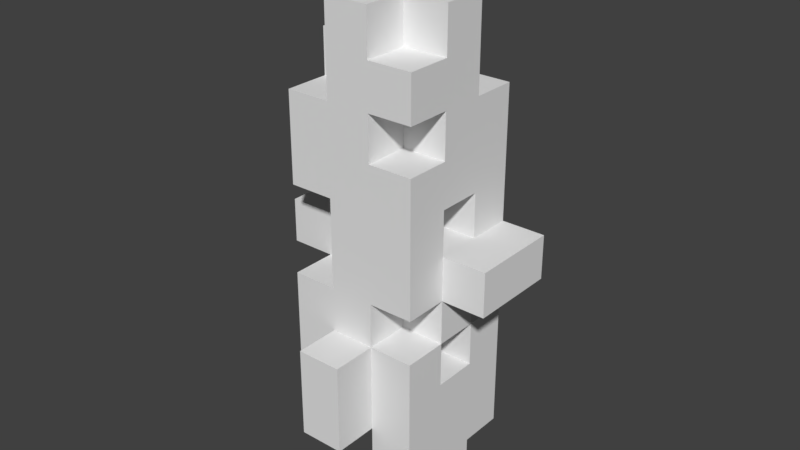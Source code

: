 # Source: iceSpear.blend  (saved by Blender 2.79.0; exported with 4.5.12 LTS)
import bpy
from mathutils import Matrix  # noqa: F401  (used for matrix-valued properties, if any)

bpy.ops.wm.read_factory_settings(use_empty=True)
scene = bpy.context.scene
scene.name = 'Scene'

# ---- collections
col_collection_1 = bpy.data.collections.new('Collection 1'); scene.collection.children.link(col_collection_1)

# ---- world
world_world = bpy.data.worlds.new('World'); scene.world = world_world
world_world.color = (0.05088, 0.05088, 0.05088)
world_world.use_sun_shadow = False
world_world.sun_shadow_jitter_overblur = 0.0
world_world.cycles.sampling_method = 'MANUAL'

# ---- meshes
me_icespear_001 = bpy.data.meshes.new('iceSpear.001')
me_icespear_001.from_pydata([(0.0, -0.1, 0.0), (0.0, -0.1, 0.1), (0.0, 0.0, 0.1), (0.0, 0.0, 0.0), (0.0, -0.2, 0.1), (0.0, -0.2, 0.2), (0.0, -0.1, 0.2), (0.0, -0.1, 0.1), (-0.1, -0.1, 0.1), (-0.1, -0.1, 0.2), (-0.1, 0.0, 0.2), (-0.1, 0.0, 0.1), (-0.1, -0.2, 0.2), (-0.1, -0.2, 0.3), (-0.1, -0.1, 0.3), (-0.1, -0.1, 0.2), (-0.1, -0.1, 0.2), (-0.1, -0.1, 0.3), (-0.1, 0.0, 0.3), (-0.1, 0.0, 0.2), (0.0, 0.0, 0.2), (0.0, 0.0, 0.3), (0.0, 0.1, 0.3), (0.0, 0.1, 0.2), (0.0, -0.2, 0.3), (0.0, -0.2, 0.4), (0.0, -0.1, 0.4), (0.0, -0.1, 0.3), (-0.1, -0.1, 0.3), (-0.1, -0.1, 0.4), (-0.1, 0.0, 0.4), (-0.1, 0.0, 0.3), (-0.1, 0.0, 0.3), (-0.1, 0.0, 0.4), (-0.1, 0.1, 0.4), (-0.1, 0.1, 0.3), (-0.1, -0.2, 0.4), (-0.1, -0.2, 0.5), (-0.1, -0.1, 0.5), (-0.1, -0.1, 0.4), (-0.1, -0.1, 0.4), (-0.1, -0.1, 0.5), (-0.1, 0.0, 0.5), (-0.1, 0.0, 0.4), (-0.1, 0.0, 0.4), (-0.1, 0.0, 0.5), (-0.1, 0.1, 0.5), (-0.1, 0.1, 0.4), (-0.1, -0.2, 0.5), (-0.1, -0.2, 0.6), (-0.1, -0.1, 0.6), (-0.1, -0.1, 0.5), (0.0, -0.1, 0.5), (0.0, -0.1, 0.6), (0.0, 0.0, 0.6), (0.0, 0.0, 0.5), (-0.1, 0.0, 0.5), (-0.1, 0.0, 0.6), (-0.1, 0.1, 0.6), (-0.1, 0.1, 0.5), (-0.1, -0.2, 0.6), (-0.1, -0.2, 0.7), (-0.1, -0.1, 0.7), (-0.1, -0.1, 0.6), (-0.2, -0.1, 0.6), (-0.2, -0.1, 0.7), (-0.2, 0.0, 0.7), (-0.2, 0.0, 0.6), (-0.2, 0.0, 0.6), (-0.2, 0.0, 0.7), (-0.2, 0.1, 0.7), (-0.2, 0.1, 0.6), (0.0, 0.0, 0.6), (0.0, 0.0, 0.7), (0.0, 0.1, 0.7), (0.0, 0.1, 0.6), (0.0, -0.2, 0.7), (0.0, -0.2, 0.8), (0.0, -0.1, 0.8), (0.0, -0.1, 0.7), (-0.1, -0.1, 0.7), (-0.1, -0.1, 0.8), (-0.1, 0.0, 0.8), (-0.1, 0.0, 0.7), (0.0, 0.0, 0.7), (0.0, 0.0, 0.8), (0.0, 0.1, 0.8), (0.0, 0.1, 0.7), (0.0, 0.1, 0.7), (0.0, 0.1, 0.8), (0.0, 0.2, 0.8), (0.0, 0.2, 0.7), (0.0, -0.3, 0.8), (0.0, -0.3, 0.9), (0.0, -0.2, 0.9), (0.0, -0.2, 0.8), (-0.1, -0.2, 0.8), (-0.1, -0.2, 0.9), (-0.1, -0.1, 0.9), (-0.1, -0.1, 0.8), (0.0, -0.1, 0.8), (0.0, -0.1, 0.9), (0.0, 0.0, 0.9), (0.0, 0.0, 0.8), (-0.1, 0.0, 0.8), (-0.1, 0.0, 0.9), (-0.1, 0.1, 0.9), (-0.1, 0.1, 0.8), (0.0, -0.3, 0.9), (0.0, -0.3, 1.0), (0.0, -0.2, 1.0), (0.0, -0.2, 0.9), (-0.1, -0.2, 0.9), (-0.1, -0.2, 1.0), (-0.1, -0.1, 1.0), (-0.1, -0.1, 0.9), (-0.1, -0.1, 0.9), (-0.1, -0.1, 1.0), (-0.1, 0.0, 1.0), (-0.1, 0.0, 0.9), (-0.1, 0.0, 0.9), (-0.1, 0.0, 1.0), (-0.1, 0.1, 1.0), (-0.1, 0.1, 0.9), (-0.1, -0.2, 1.0), (-0.1, -0.2, 1.1), (-0.1, -0.1, 1.1), (-0.1, -0.1, 1.0), (0.1, -0.2, 1.0), (0.1, -0.2, 1.1), (0.1, -0.1, 1.1), (0.1, -0.1, 1.0), (-0.1, -0.1, 1.0), (-0.1, -0.1, 1.1), (-0.1, 0.0, 1.1), (-0.1, 0.0, 1.0), (-0.1, 0.0, 1.0), (-0.1, 0.0, 1.1), (-0.1, 0.1, 1.1), (-0.1, 0.1, 1.0), (0.1, 0.0, 1.0), (0.1, 0.0, 1.1), (0.1, 0.1, 1.1), (0.1, 0.1, 1.0), (-0.1, -0.1, 1.1), (-0.1, -0.1, 1.2), (-0.1, 0.0, 1.2), (-0.1, 0.0, 1.1), (0.1, 0.0, 1.1), (0.1, 0.0, 1.2), (0.1, 0.1, 1.2), (0.1, 0.1, 1.1), (0.1, -0.1, 0.0), (0.1, 0.0, 0.0), (0.1, 0.0, 0.1), (0.1, -0.1, 0.1), (0.1, -0.2, 0.1), (0.1, -0.1, 0.1), (0.1, -0.1, 0.2), (0.1, -0.2, 0.2), (0.1, -0.1, 0.1), (0.1, 0.0, 0.1), (0.1, 0.0, 0.2), (0.1, -0.1, 0.2), (0.1, -0.2, 0.2), (0.1, -0.1, 0.2), (0.1, -0.1, 0.3), (0.1, -0.2, 0.3), (0.2, -0.1, 0.2), (0.2, 0.0, 0.2), (0.2, 0.0, 0.3), (0.2, -0.1, 0.3), (0.1, 0.0, 0.2), (0.1, 0.1, 0.2), (0.1, 0.1, 0.3), (0.1, 0.0, 0.3), (0.2, -0.2, 0.3), (0.2, -0.1, 0.3), (0.2, -0.1, 0.4), (0.2, -0.2, 0.4), (0.2, -0.1, 0.3), (0.2, 0.0, 0.3), (0.2, 0.0, 0.4), (0.2, -0.1, 0.4), (0.2, 0.0, 0.3), (0.2, 0.1, 0.3), (0.2, 0.1, 0.4), (0.2, 0.0, 0.4), (0.2, -0.2, 0.4), (0.2, -0.1, 0.4), (0.2, -0.1, 0.5), (0.2, -0.2, 0.5), (0.2, -0.1, 0.4), (0.2, 0.0, 0.4), (0.2, 0.0, 0.5), (0.2, -0.1, 0.5), (0.1, 0.0, 0.4), (0.1, 0.1, 0.4), (0.1, 0.1, 0.5), (0.1, 0.0, 0.5), (0.1, -0.2, 0.5), (0.1, -0.1, 0.5), (0.1, -0.1, 0.6), (0.1, -0.2, 0.6), (0.2, -0.1, 0.5), (0.2, 0.0, 0.5), (0.2, 0.0, 0.6), (0.2, -0.1, 0.6), (0.1, 0.0, 0.5), (0.1, 0.1, 0.5), (0.1, 0.1, 0.6), (0.1, 0.0, 0.6), (0.1, -0.2, 0.6), (0.1, -0.1, 0.6), (0.1, -0.1, 0.7), (0.1, -0.2, 0.7), (0.3, -0.1, 0.6), (0.3, 0.0, 0.6), (0.3, 0.0, 0.7), (0.3, -0.1, 0.7), (-0.1, 0.0, 0.6), (-0.1, 0.1, 0.6), (-0.1, 0.1, 0.7), (-0.1, 0.0, 0.7), (0.2, 0.0, 0.6), (0.2, 0.1, 0.6), (0.2, 0.1, 0.7), (0.2, 0.0, 0.7), (0.2, -0.2, 0.7), (0.2, -0.1, 0.7), (0.2, -0.1, 0.8), (0.2, -0.2, 0.8), (0.2, -0.1, 0.7), (0.2, 0.0, 0.7), (0.2, 0.0, 0.8), (0.2, -0.1, 0.8), (0.2, 0.0, 0.7), (0.2, 0.1, 0.7), (0.2, 0.1, 0.8), (0.2, 0.0, 0.8), (0.1, 0.1, 0.7), (0.1, 0.2, 0.7), (0.1, 0.2, 0.8), (0.1, 0.1, 0.8), (0.1, -0.3, 0.8), (0.1, -0.2, 0.8), (0.1, -0.2, 0.9), (0.1, -0.3, 0.9), (0.2, -0.2, 0.8), (0.2, -0.1, 0.8), (0.2, -0.1, 0.9), (0.2, -0.2, 0.9), (0.2, -0.1, 0.8), (0.2, 0.0, 0.8), (0.2, 0.0, 0.9), (0.2, -0.1, 0.9), (0.1, 0.0, 0.8), (0.1, 0.1, 0.8), (0.1, 0.1, 0.9), (0.1, 0.0, 0.9), (0.1, -0.3, 0.9), (0.1, -0.2, 0.9), (0.1, -0.2, 1.0), (0.1, -0.3, 1.0), (0.2, -0.2, 0.9), (0.2, -0.1, 0.9), (0.2, -0.1, 1.0), (0.2, -0.2, 1.0), (0.2, -0.1, 0.9), (0.2, 0.0, 0.9), (0.2, 0.0, 1.0), (0.2, -0.1, 1.0), (0.2, 0.0, 0.9), (0.2, 0.1, 0.9), (0.2, 0.1, 1.0), (0.2, 0.0, 1.0), (0.0, -0.2, 1.0), (0.0, -0.1, 1.0), (0.0, -0.1, 1.1), (0.0, -0.2, 1.1), (0.2, -0.2, 1.0), (0.2, -0.1, 1.0), (0.2, -0.1, 1.1), (0.2, -0.2, 1.1), (0.1, -0.1, 1.0), (0.1, 0.0, 1.0), (0.1, 0.0, 1.1), (0.1, -0.1, 1.1), (0.0, 0.0, 1.0), (0.0, 0.1, 1.0), (0.0, 0.1, 1.1), (0.0, 0.0, 1.1), (0.2, 0.0, 1.0), (0.2, 0.1, 1.0), (0.2, 0.1, 1.1), (0.2, 0.0, 1.1), (0.0, -0.1, 1.1), (0.0, 0.0, 1.1), (0.0, 0.0, 1.2), (0.0, -0.1, 1.2), (0.2, 0.0, 1.1), (0.2, 0.1, 1.1), (0.2, 0.1, 1.2), (0.2, 0.0, 1.2), (0.0, -0.1, 0.0), (0.1, -0.1, 0.0), (0.1, -0.1, 0.1), (0.0, -0.1, 0.1), (0.0, -0.2, 0.1), (0.1, -0.2, 0.1), (0.1, -0.2, 0.2), (0.0, -0.2, 0.2), (-0.1, -0.1, 0.1), (0.0, -0.1, 0.1), (0.0, -0.1, 0.2), (-0.1, -0.1, 0.2), (-0.1, -0.2, 0.2), (0.0, -0.2, 0.2), (0.0, -0.2, 0.3), (-0.1, -0.2, 0.3), (0.0, -0.2, 0.2), (0.1, -0.2, 0.2), (0.1, -0.2, 0.3), (0.0, -0.2, 0.3), (0.1, -0.1, 0.2), (0.2, -0.1, 0.2), (0.2, -0.1, 0.3), (0.1, -0.1, 0.3), (0.0, -0.2, 0.3), (0.1, -0.2, 0.3), (0.1, -0.2, 0.4), (0.0, -0.2, 0.4), (0.1, -0.2, 0.3), (0.2, -0.2, 0.3), (0.2, -0.2, 0.4), (0.1, -0.2, 0.4), (-0.1, -0.1, 0.3), (0.0, -0.1, 0.3), (0.0, -0.1, 0.4), (-0.1, -0.1, 0.4), (-0.1, -0.2, 0.4), (0.0, -0.2, 0.4), (0.0, -0.2, 0.5), (-0.1, -0.2, 0.5), (0.0, -0.2, 0.4), (0.1, -0.2, 0.4), (0.1, -0.2, 0.5), (0.0, -0.2, 0.5), (0.1, -0.2, 0.4), (0.2, -0.2, 0.4), (0.2, -0.2, 0.5), (0.1, -0.2, 0.5), (-0.1, -0.2, 0.5), (0.0, -0.2, 0.5), (0.0, -0.2, 0.6), (-0.1, -0.2, 0.6), (0.0, -0.2, 0.5), (0.1, -0.2, 0.5), (0.1, -0.2, 0.6), (0.0, -0.2, 0.6), (0.1, -0.1, 0.5), (0.2, -0.1, 0.5), (0.2, -0.1, 0.6), (0.1, -0.1, 0.6), (-0.1, 0.0, 0.5), (0.0, 0.0, 0.5), (0.0, 0.0, 0.6), (-0.1, 0.0, 0.6), (-0.1, -0.2, 0.6), (0.0, -0.2, 0.6), (0.0, -0.2, 0.7), (-0.1, -0.2, 0.7), (0.0, -0.2, 0.6), (0.1, -0.2, 0.6), (0.1, -0.2, 0.7), (0.0, -0.2, 0.7), (-0.2, -0.1, 0.6), (-0.1, -0.1, 0.6), (-0.1, -0.1, 0.7), (-0.2, -0.1, 0.7), (0.1, -0.1, 0.6), (0.2, -0.1, 0.6), (0.2, -0.1, 0.7), (0.1, -0.1, 0.7), (0.2, -0.1, 0.6), (0.3, -0.1, 0.6), (0.3, -0.1, 0.7), (0.2, -0.1, 0.7), (0.0, -0.2, 0.7), (0.1, -0.2, 0.7), (0.1, -0.2, 0.8), (0.0, -0.2, 0.8), (0.1, -0.2, 0.7), (0.2, -0.2, 0.7), (0.2, -0.2, 0.8), (0.1, -0.2, 0.8), (-0.1, -0.1, 0.7), (0.0, -0.1, 0.7), (0.0, -0.1, 0.8), (-0.1, -0.1, 0.8), (0.0, -0.3, 0.8), (0.1, -0.3, 0.8), (0.1, -0.3, 0.9), (0.0, -0.3, 0.9), (-0.1, -0.2, 0.8), (0.0, -0.2, 0.8), (0.0, -0.2, 0.9), (-0.1, -0.2, 0.9), (0.1, -0.2, 0.8), (0.2, -0.2, 0.8), (0.2, -0.2, 0.9), (0.1, -0.2, 0.9), (-0.1, 0.0, 0.8), (0.0, 0.0, 0.8), (0.0, 0.0, 0.9), (-0.1, 0.0, 0.9), (0.0, -0.3, 0.9), (0.1, -0.3, 0.9), (0.1, -0.3, 1.0), (0.0, -0.3, 1.0), (-0.1, -0.2, 0.9), (0.0, -0.2, 0.9), (0.0, -0.2, 1.0), (-0.1, -0.2, 1.0), (0.1, -0.2, 0.9), (0.2, -0.2, 0.9), (0.2, -0.2, 1.0), (0.1, -0.2, 1.0), (-0.1, -0.2, 1.0), (0.0, -0.2, 1.0), (0.0, -0.2, 1.1), (-0.1, -0.2, 1.1), (0.1, -0.2, 1.0), (0.2, -0.2, 1.0), (0.2, -0.2, 1.1), (0.1, -0.2, 1.1), (0.0, -0.1, 1.0), (0.1, -0.1, 1.0), (0.1, -0.1, 1.1), (0.0, -0.1, 1.1), (0.1, 0.0, 1.0), (0.2, 0.0, 1.0), (0.2, 0.0, 1.1), (0.1, 0.0, 1.1), (-0.1, -0.1, 1.1), (0.0, -0.1, 1.1), (0.0, -0.1, 1.2), (-0.1, -0.1, 1.2), (0.1, 0.0, 1.1), (0.2, 0.0, 1.1), (0.2, 0.0, 1.2), (0.1, 0.0, 1.2), (0.0, 0.0, 0.0), (0.0, 0.0, 0.1), (0.1, 0.0, 0.1), (0.1, 0.0, 0.0), (-0.1, 0.0, 0.1), (-0.1, 0.0, 0.2), (0.0, 0.0, 0.2), (0.0, 0.0, 0.1), (0.0, 0.0, 0.1), (0.0, 0.0, 0.2), (0.1, 0.0, 0.2), (0.1, 0.0, 0.1), (-0.1, 0.0, 0.2), (-0.1, 0.0, 0.3), (0.0, 0.0, 0.3), (0.0, 0.0, 0.2), (0.1, 0.0, 0.2), (0.1, 0.0, 0.3), (0.2, 0.0, 0.3), (0.2, 0.0, 0.2), (0.0, 0.1, 0.2), (0.0, 0.1, 0.3), (0.1, 0.1, 0.3), (0.1, 0.1, 0.2), (-0.1, 0.1, 0.3), (-0.1, 0.1, 0.4), (0.0, 0.1, 0.4), (0.0, 0.1, 0.3), (0.0, 0.1, 0.3), (0.0, 0.1, 0.4), (0.1, 0.1, 0.4), (0.1, 0.1, 0.3), (0.1, 0.1, 0.3), (0.1, 0.1, 0.4), (0.2, 0.1, 0.4), (0.2, 0.1, 0.3), (0.1, 0.0, 0.4), (0.1, 0.0, 0.5), (0.2, 0.0, 0.5), (0.2, 0.0, 0.4), (-0.1, 0.1, 0.4), (-0.1, 0.1, 0.5), (0.0, 0.1, 0.5), (0.0, 0.1, 0.4), (0.0, 0.1, 0.4), (0.0, 0.1, 0.5), (0.1, 0.1, 0.5), (0.1, 0.1, 0.4), (-0.1, -0.1, 0.5), (-0.1, -0.1, 0.6), (0.0, -0.1, 0.6), (0.0, -0.1, 0.5), (0.1, 0.0, 0.5), (0.1, 0.0, 0.6), (0.2, 0.0, 0.6), (0.2, 0.0, 0.5), (-0.1, 0.1, 0.5), (-0.1, 0.1, 0.6), (0.0, 0.1, 0.6), (0.0, 0.1, 0.5), (0.0, 0.1, 0.5), (0.0, 0.1, 0.6), (0.1, 0.1, 0.6), (0.1, 0.1, 0.5), (-0.1, 0.0, 0.6), (-0.1, 0.0, 0.7), (0.0, 0.0, 0.7), (0.0, 0.0, 0.6), (0.2, 0.0, 0.6), (0.2, 0.0, 0.7), (0.3, 0.0, 0.7), (0.3, 0.0, 0.6), (-0.2, 0.1, 0.6), (-0.2, 0.1, 0.7), (-0.1, 0.1, 0.7), (-0.1, 0.1, 0.6), (0.0, 0.1, 0.6), (0.0, 0.1, 0.7), (0.1, 0.1, 0.7), (0.1, 0.1, 0.6), (0.1, 0.1, 0.6), (0.1, 0.1, 0.7), (0.2, 0.1, 0.7), (0.2, 0.1, 0.6), (-0.1, 0.0, 0.7), (-0.1, 0.0, 0.8), (0.0, 0.0, 0.8), (0.0, 0.0, 0.7), (0.1, 0.1, 0.7), (0.1, 0.1, 0.8), (0.2, 0.1, 0.8), (0.2, 0.1, 0.7), (0.0, 0.2, 0.7), (0.0, 0.2, 0.8), (0.1, 0.2, 0.8), (0.1, 0.2, 0.7), (-0.1, -0.1, 0.8), (-0.1, -0.1, 0.9), (0.0, -0.1, 0.9), (0.0, -0.1, 0.8), (0.1, 0.0, 0.8), (0.1, 0.0, 0.9), (0.2, 0.0, 0.9), (0.2, 0.0, 0.8), (-0.1, 0.1, 0.8), (-0.1, 0.1, 0.9), (0.0, 0.1, 0.9), (0.0, 0.1, 0.8), (0.0, 0.1, 0.8), (0.0, 0.1, 0.9), (0.1, 0.1, 0.9), (0.1, 0.1, 0.8), (-0.1, 0.1, 0.9), (-0.1, 0.1, 1.0), (0.0, 0.1, 1.0), (0.0, 0.1, 0.9), (0.0, 0.1, 0.9), (0.0, 0.1, 1.0), (0.1, 0.1, 1.0), (0.1, 0.1, 0.9), (0.1, 0.1, 0.9), (0.1, 0.1, 1.0), (0.2, 0.1, 1.0), (0.2, 0.1, 0.9), (0.1, -0.1, 1.0), (0.1, -0.1, 1.1), (0.2, -0.1, 1.1), (0.2, -0.1, 1.0), (0.0, 0.0, 1.0), (0.0, 0.0, 1.1), (0.1, 0.0, 1.1), (0.1, 0.0, 1.0), (-0.1, 0.1, 1.0), (-0.1, 0.1, 1.1), (0.0, 0.1, 1.1), (0.0, 0.1, 1.0), (0.1, 0.1, 1.0), (0.1, 0.1, 1.1), (0.2, 0.1, 1.1), (0.2, 0.1, 1.0), (-0.1, 0.0, 1.1), (-0.1, 0.0, 1.2), (0.0, 0.0, 1.2), (0.0, 0.0, 1.1), (0.1, 0.1, 1.1), (0.1, 0.1, 1.2), (0.2, 0.1, 1.2), (0.2, 0.1, 1.1), (0.0, -0.1, 0.0), (0.0, 0.0, 0.0), (0.1, 0.0, 0.0), (0.1, -0.1, 0.0), (0.0, -0.2, 0.1), (0.0, -0.1, 0.1), (0.1, -0.1, 0.1), (0.1, -0.2, 0.1), (-0.1, -0.1, 0.1), (-0.1, 0.0, 0.1), (0.0, 0.0, 0.1), (0.0, -0.1, 0.1), (-0.1, -0.2, 0.2), (-0.1, -0.1, 0.2), (0.0, -0.1, 0.2), (0.0, -0.2, 0.2), (0.1, -0.1, 0.2), (0.1, 0.0, 0.2), (0.2, 0.0, 0.2), (0.2, -0.1, 0.2), (0.0, 0.0, 0.2), (0.0, 0.1, 0.2), (0.1, 0.1, 0.2), (0.1, 0.0, 0.2), (0.1, -0.2, 0.3), (0.1, -0.1, 0.3), (0.2, -0.1, 0.3), (0.2, -0.2, 0.3), (-0.1, 0.0, 0.3), (-0.1, 0.1, 0.3), (0.0, 0.1, 0.3), (0.0, 0.0, 0.3), (0.1, 0.0, 0.3), (0.1, 0.1, 0.3), (0.2, 0.1, 0.3), (0.2, 0.0, 0.3), (-0.1, -0.2, 0.4), (-0.1, -0.1, 0.4), (0.0, -0.1, 0.4), (0.0, -0.2, 0.4), (-0.2, -0.1, 0.6), (-0.2, 0.0, 0.6), (-0.1, 0.0, 0.6), (-0.1, -0.1, 0.6), (-0.1, -0.1, 0.6), (-0.1, 0.0, 0.6), (0.0, 0.0, 0.6), (0.0, -0.1, 0.6), (0.2, -0.1, 0.6), (0.2, 0.0, 0.6), (0.3, 0.0, 0.6), (0.3, -0.1, 0.6), (-0.2, 0.0, 0.6), (-0.2, 0.1, 0.6), (-0.1, 0.1, 0.6), (-0.1, 0.0, 0.6), (0.1, 0.0, 0.6), (0.1, 0.1, 0.6), (0.2, 0.1, 0.6), (0.2, 0.0, 0.6), (0.1, -0.2, 0.7), (0.1, -0.1, 0.7), (0.2, -0.1, 0.7), (0.2, -0.2, 0.7), (0.0, 0.1, 0.7), (0.0, 0.2, 0.7), (0.1, 0.2, 0.7), (0.1, 0.1, 0.7), (0.0, -0.3, 0.8), (0.0, -0.2, 0.8), (0.1, -0.2, 0.8), (0.1, -0.3, 0.8), (-0.1, -0.2, 0.8), (-0.1, -0.1, 0.8), (0.0, -0.1, 0.8), (0.0, -0.2, 0.8), (-0.1, 0.0, 0.8), (-0.1, 0.1, 0.8), (0.0, 0.1, 0.8), (0.0, 0.0, 0.8), (-0.1, -0.1, 0.9), (-0.1, 0.0, 0.9), (0.0, 0.0, 0.9), (0.0, -0.1, 0.9), (0.1, 0.0, 0.9), (0.1, 0.1, 0.9), (0.2, 0.1, 0.9), (0.2, 0.0, 0.9), (-0.1, -0.2, 0.3), (0.0, -0.2, 0.3), (0.0, -0.1, 0.3), (-0.1, -0.1, 0.3), (0.1, 0.0, 0.4), (0.2, 0.0, 0.4), (0.2, 0.1, 0.4), (0.1, 0.1, 0.4), (0.1, -0.2, 0.5), (0.2, -0.2, 0.5), (0.2, -0.1, 0.5), (0.1, -0.1, 0.5), (-0.1, -0.1, 0.5), (0.0, -0.1, 0.5), (0.0, 0.0, 0.5), (-0.1, 0.0, 0.5), (-0.1, 0.0, 0.6), (0.0, 0.0, 0.6), (0.0, 0.1, 0.6), (-0.1, 0.1, 0.6), (-0.1, -0.2, 0.7), (0.0, -0.2, 0.7), (0.0, -0.1, 0.7), (-0.1, -0.1, 0.7), (-0.2, -0.1, 0.7), (-0.1, -0.1, 0.7), (-0.1, 0.0, 0.7), (-0.2, 0.0, 0.7), (0.2, -0.1, 0.7), (0.3, -0.1, 0.7), (0.3, 0.0, 0.7), (0.2, 0.0, 0.7), (-0.2, 0.0, 0.7), (-0.1, 0.0, 0.7), (-0.1, 0.1, 0.7), (-0.2, 0.1, 0.7), (-0.1, -0.1, 0.8), (0.0, -0.1, 0.8), (0.0, 0.0, 0.8), (-0.1, 0.0, 0.8), (0.1, 0.0, 0.8), (0.2, 0.0, 0.8), (0.2, 0.1, 0.8), (0.1, 0.1, 0.8), (0.0, 0.1, 0.8), (0.1, 0.1, 0.8), (0.1, 0.2, 0.8), (0.0, 0.2, 0.8), (0.0, -0.3, 1.0), (0.1, -0.3, 1.0), (0.1, -0.2, 1.0), (0.0, -0.2, 1.0), (0.0, -0.2, 1.0), (0.1, -0.2, 1.0), (0.1, -0.1, 1.0), (0.0, -0.1, 1.0), (0.1, -0.1, 1.0), (0.2, -0.1, 1.0), (0.2, 0.0, 1.0), (0.1, 0.0, 1.0), (0.0, 0.0, 1.0), (0.1, 0.0, 1.0), (0.1, 0.1, 1.0), (0.0, 0.1, 1.0), (-0.1, -0.2, 1.1), (0.0, -0.2, 1.1), (0.0, -0.1, 1.1), (-0.1, -0.1, 1.1), (0.1, -0.2, 1.1), (0.2, -0.2, 1.1), (0.2, -0.1, 1.1), (0.1, -0.1, 1.1), (0.0, -0.1, 1.1), (0.1, -0.1, 1.1), (0.1, 0.0, 1.1), (0.0, 0.0, 1.1), (-0.1, 0.0, 1.1), (0.0, 0.0, 1.1), (0.0, 0.1, 1.1), (-0.1, 0.1, 1.1), (-0.1, -0.1, 1.2), (0.0, -0.1, 1.2), (0.0, 0.0, 1.2), (-0.1, 0.0, 1.2), (0.1, 0.0, 1.2), (0.2, 0.0, 1.2), (0.2, 0.1, 1.2), (0.1, 0.1, 1.2)], [], [(0, 1, 2, 3), (4, 5, 6, 7), (8, 9, 10, 11), (12, 13, 14, 15), (16, 17, 18, 19), (20, 21, 22, 23), (24, 25, 26, 27), (28, 29, 30, 31), (32, 33, 34, 35), (36, 37, 38, 39), (40, 41, 42, 43), (44, 45, 46, 47), (48, 49, 50, 51), (52, 53, 54, 55), (56, 57, 58, 59), (60, 61, 62, 63), (64, 65, 66, 67), (68, 69, 70, 71), (72, 73, 74, 75), (76, 77, 78, 79), (80, 81, 82, 83), (84, 85, 86, 87), (88, 89, 90, 91), (92, 93, 94, 95), (96, 97, 98, 99), (100, 101, 102, 103), (104, 105, 106, 107), (108, 109, 110, 111), (112, 113, 114, 115), (116, 117, 118, 119), (120, 121, 122, 123), (124, 125, 126, 127), (128, 129, 130, 131), (132, 133, 134, 135), (136, 137, 138, 139), (140, 141, 142, 143), (144, 145, 146, 147), (148, 149, 150, 151), (152, 153, 154, 155), (156, 157, 158, 159), (160, 161, 162, 163), (164, 165, 166, 167), (168, 169, 170, 171), (172, 173, 174, 175), (176, 177, 178, 179), (180, 181, 182, 183), (184, 185, 186, 187), (188, 189, 190, 191), (192, 193, 194, 195), (196, 197, 198, 199), (200, 201, 202, 203), (204, 205, 206, 207), (208, 209, 210, 211), (212, 213, 214, 215), (216, 217, 218, 219), (220, 221, 222, 223), (224, 225, 226, 227), (228, 229, 230, 231), (232, 233, 234, 235), (236, 237, 238, 239), (240, 241, 242, 243), (244, 245, 246, 247), (248, 249, 250, 251), (252, 253, 254, 255), (256, 257, 258, 259), (260, 261, 262, 263), (264, 265, 266, 267), (268, 269, 270, 271), (272, 273, 274, 275), (276, 277, 278, 279), (280, 281, 282, 283), (284, 285, 286, 287), (288, 289, 290, 291), (292, 293, 294, 295), (296, 297, 298, 299), (300, 301, 302, 303), (304, 305, 306, 307), (308, 309, 310, 311), (312, 313, 314, 315), (316, 317, 318, 319), (320, 321, 322, 323), (324, 325, 326, 327), (328, 329, 330, 331), (332, 333, 334, 335), (336, 337, 338, 339), (340, 341, 342, 343), (344, 345, 346, 347), (348, 349, 350, 351), (352, 353, 354, 355), (356, 357, 358, 359), (360, 361, 362, 363), (364, 365, 366, 367), (368, 369, 370, 371), (372, 373, 374, 375), (376, 377, 378, 379), (380, 381, 382, 383), (384, 385, 386, 387), (388, 389, 390, 391), (392, 393, 394, 395), (396, 397, 398, 399), (400, 401, 402, 403), (404, 405, 406, 407), (408, 409, 410, 411), (412, 413, 414, 415), (416, 417, 418, 419), (420, 421, 422, 423), (424, 425, 426, 427), (428, 429, 430, 431), (432, 433, 434, 435), (436, 437, 438, 439), (440, 441, 442, 443), (444, 445, 446, 447), (448, 449, 450, 451), (452, 453, 454, 455), (456, 457, 458, 459), (460, 461, 462, 463), (464, 465, 466, 467), (468, 469, 470, 471), (472, 473, 474, 475), (476, 477, 478, 479), (480, 481, 482, 483), (484, 485, 486, 487), (488, 489, 490, 491), (492, 493, 494, 495), (496, 497, 498, 499), (500, 501, 502, 503), (504, 505, 506, 507), (508, 509, 510, 511), (512, 513, 514, 515), (516, 517, 518, 519), (520, 521, 522, 523), (524, 525, 526, 527), (528, 529, 530, 531), (532, 533, 534, 535), (536, 537, 538, 539), (540, 541, 542, 543), (544, 545, 546, 547), (548, 549, 550, 551), (552, 553, 554, 555), (556, 557, 558, 559), (560, 561, 562, 563), (564, 565, 566, 567), (568, 569, 570, 571), (572, 573, 574, 575), (576, 577, 578, 579), (580, 581, 582, 583), (584, 585, 586, 587), (588, 589, 590, 591), (592, 593, 594, 595), (596, 597, 598, 599), (600, 601, 602, 603), (604, 605, 606, 607), (608, 609, 610, 611), (612, 613, 614, 615), (616, 617, 618, 619), (620, 621, 622, 623), (624, 625, 626, 627), (628, 629, 630, 631), (632, 633, 634, 635), (636, 637, 638, 639), (640, 641, 642, 643), (644, 645, 646, 647), (648, 649, 650, 651), (652, 653, 654, 655), (656, 657, 658, 659), (660, 661, 662, 663), (664, 665, 666, 667), (668, 669, 670, 671), (672, 673, 674, 675), (676, 677, 678, 679), (680, 681, 682, 683), (684, 685, 686, 687), (688, 689, 690, 691), (692, 693, 694, 695), (696, 697, 698, 699), (700, 701, 702, 703), (704, 705, 706, 707), (708, 709, 710, 711), (712, 713, 714, 715), (716, 717, 718, 719), (720, 721, 722, 723), (724, 725, 726, 727), (728, 729, 730, 731), (732, 733, 734, 735), (736, 737, 738, 739), (740, 741, 742, 743), (744, 745, 746, 747), (748, 749, 750, 751), (752, 753, 754, 755), (756, 757, 758, 759), (760, 761, 762, 763), (764, 765, 766, 767), (768, 769, 770, 771), (772, 773, 774, 775)])
_ca = me_icespear_001.color_attributes.new('Col', 'BYTE_COLOR', 'CORNER')
_ca.data.foreach_set('color', [0.0, 0.3185, 1.0, 1.0, 0.0, 0.3185, 1.0, 1.0, 0.0, 0.3185, 1.0, 1.0, 0.0, 0.3185, 1.0, 1.0, 0.0, 0.3185, 1.0, 1.0, 0.0, 0.3185, 1.0, 1.0, 0.0, 0.3185, 1.0, 1.0, 0.0, 0.3185, 1.0, 1.0, 0.0, 0.3185, 1.0, 1.0, 0.0, 0.3185, 1.0, 1.0, 0.0, 0.3185, 1.0, 1.0, 0.0, 0.3185, 1.0, 1.0, 0.0, 0.3185, 1.0, 1.0, 0.0, 0.3185, 1.0, 1.0, 0.0, 0.3185, 1.0, 1.0, 0.0, 0.3185, 1.0, 1.0, 0.0, 0.3185, 1.0, 1.0, 0.0, 0.3185, 1.0, 1.0, 0.0, 0.3185, 1.0, 1.0, 0.0, 0.3185, 1.0, 1.0, 0.0, 0.3185, 1.0, 1.0, 0.0, 0.3185, 1.0, 1.0, 0.0, 0.3185, 1.0, 1.0, 0.0, 0.3185, 1.0, 1.0, 0.0, 0.3185, 1.0, 1.0, 0.0, 0.3185, 1.0, 1.0, 0.0, 0.3185, 1.0, 1.0, 0.0, 0.3185, 1.0, 1.0, 0.0, 0.3185, 1.0, 1.0, 0.0, 0.3185, 1.0, 1.0, 0.0, 0.3185, 1.0, 1.0, 0.0, 0.3185, 1.0, 1.0, 0.0, 0.3185, 1.0, 1.0, 0.0, 0.3185, 1.0, 1.0, 0.0, 0.3185, 1.0, 1.0, 0.0, 0.3185, 1.0, 1.0, 0.0, 0.3185, 1.0, 1.0, 0.0, 0.3185, 1.0, 1.0, 0.0, 0.3185, 1.0, 1.0, 0.0, 0.3185, 1.0, 1.0, 0.0, 0.3185, 1.0, 1.0, 0.0, 0.3185, 1.0, 1.0, 0.0, 0.3185, 1.0, 1.0, 0.0, 0.3185, 1.0, 1.0, 0.0, 0.3185, 1.0, 1.0, 0.0, 0.3185, 1.0, 1.0, 0.0, 0.3185, 1.0, 1.0, 0.0, 0.3185, 1.0, 1.0, 0.0, 0.1329, 0.6038, 1.0, 0.0, 0.1329, 0.6038, 1.0, 0.0, 0.1329, 0.6038, 1.0, 0.0, 0.1329, 0.6038, 1.0, 0.0, 0.3185, 1.0, 1.0, 0.0, 0.3185, 1.0, 1.0, 0.0, 0.3185, 1.0, 1.0, 0.0, 0.3185, 1.0, 1.0, 0.0, 0.3185, 1.0, 1.0, 0.0, 0.3185, 1.0, 1.0, 0.0, 0.3185, 1.0, 1.0, 0.0, 0.3185, 1.0, 1.0, 0.0, 0.3185, 1.0, 1.0, 0.0, 0.3185, 1.0, 1.0, 0.0, 0.3185, 1.0, 1.0, 0.0, 0.3185, 1.0, 1.0, 0.0, 0.3185, 1.0, 1.0, 0.0, 0.3185, 1.0, 1.0, 0.0, 0.3185, 1.0, 1.0, 0.0, 0.3185, 1.0, 1.0, 0.0, 0.3185, 1.0, 1.0, 0.0, 0.3185, 1.0, 1.0, 0.0, 0.3185, 1.0, 1.0, 0.0, 0.3185, 1.0, 1.0, 0.0, 0.3185, 1.0, 1.0, 0.0, 0.3185, 1.0, 1.0, 0.0, 0.3185, 1.0, 1.0, 0.0, 0.3185, 1.0, 1.0, 0.0, 0.1329, 0.6038, 1.0, 0.0, 0.1329, 0.6038, 1.0, 0.0, 0.1329, 0.6038, 1.0, 0.0, 0.1329, 0.6038, 1.0, 0.0, 0.3185, 1.0, 1.0, 0.0, 0.3185, 1.0, 1.0, 0.0, 0.3185, 1.0, 1.0, 0.0, 0.3185, 1.0, 1.0, 0.0, 0.1329, 0.6038, 1.0, 0.0, 0.1329, 0.6038, 1.0, 0.0, 0.1329, 0.6038, 1.0, 0.0, 0.1329, 0.6038, 1.0, 0.0, 0.3185, 1.0, 1.0, 0.0, 0.3185, 1.0, 1.0, 0.0, 0.3185, 1.0, 1.0, 0.0, 0.3185, 1.0, 1.0, 0.0, 0.1329, 0.6038, 1.0, 0.0, 0.1329, 0.6038, 1.0, 0.0, 0.1329, 0.6038, 1.0, 0.0, 0.1329, 0.6038, 1.0, 0.0, 0.1329, 0.6038, 1.0, 0.0, 0.1329, 0.6038, 1.0, 0.0, 0.1329, 0.6038, 1.0, 0.0, 0.1329, 0.6038, 1.0, 0.0, 0.3185, 1.0, 1.0, 0.0, 0.3185, 1.0, 1.0, 0.0, 0.3185, 1.0, 1.0, 0.0, 0.3185, 1.0, 1.0, 0.0, 0.1329, 0.6038, 1.0, 0.0, 0.1329, 0.6038, 1.0, 0.0, 0.1329, 0.6038, 1.0, 0.0, 0.1329, 0.6038, 1.0, 0.0, 0.1329, 0.6038, 1.0, 0.0, 0.1329, 0.6038, 1.0, 0.0, 0.1329, 0.6038, 1.0, 0.0, 0.1329, 0.6038, 1.0, 0.0, 0.1329, 0.6038, 1.0, 0.0, 0.1329, 0.6038, 1.0, 0.0, 0.1329, 0.6038, 1.0, 0.0, 0.1329, 0.6038, 1.0, 0.0, 0.1329, 0.6038, 1.0, 0.0, 0.1329, 0.6038, 1.0, 0.0, 0.1329, 0.6038, 1.0, 0.0, 0.1329, 0.6038, 1.0, 0.0, 0.1329, 0.6038, 1.0, 0.0, 0.1329, 0.6038, 1.0, 0.0, 0.1329, 0.6038, 1.0, 0.0, 0.1329, 0.6038, 1.0, 0.0, 0.1329, 0.6038, 1.0, 0.0, 0.1329, 0.6038, 1.0, 0.0, 0.1329, 0.6038, 1.0, 0.0, 0.1329, 0.6038, 1.0, 0.0, 0.1329, 0.6038, 1.0, 0.0, 0.1329, 0.6038, 1.0, 0.0, 0.1329, 0.6038, 1.0, 0.0, 0.1329, 0.6038, 1.0, 0.0, 0.1329, 0.6038, 1.0, 0.0, 0.1329, 0.6038, 1.0, 0.0, 0.1329, 0.6038, 1.0, 0.0, 0.1329, 0.6038, 1.0, 0.0, 0.1329, 0.6038, 1.0, 0.0, 0.1329, 0.6038, 1.0, 0.0, 0.1329, 0.6038, 1.0, 0.0, 0.1329, 0.6038, 1.0, 0.0, 0.3185, 1.0, 1.0, 0.0, 0.3185, 1.0, 1.0, 0.0, 0.3185, 1.0, 1.0, 0.0, 0.3185, 1.0, 1.0, 0.0, 0.1329, 0.6038, 1.0, 0.0, 0.1329, 0.6038, 1.0, 0.0, 0.1329, 0.6038, 1.0, 0.0, 0.1329, 0.6038, 1.0, 0.0, 0.1329, 0.6038, 1.0, 0.0, 0.1329, 0.6038, 1.0, 0.0, 0.1329, 0.6038, 1.0, 0.0, 0.1329, 0.6038, 1.0, 0.0, 0.3185, 1.0, 1.0, 0.0, 0.3185, 1.0, 1.0, 0.0, 0.3185, 1.0, 1.0, 0.0, 0.3185, 1.0, 1.0, 0.0, 0.3185, 1.0, 1.0, 0.0, 0.3185, 1.0, 1.0, 0.0, 0.3185, 1.0, 1.0, 0.0, 0.3185, 1.0, 1.0, 0.0, 0.3185, 1.0, 1.0, 0.0, 0.3185, 1.0, 1.0, 0.0, 0.3185, 1.0, 1.0, 0.0, 0.3185, 1.0, 1.0, 0.0, 0.3185, 1.0, 1.0, 0.0, 0.3185, 1.0, 1.0, 0.0, 0.3185, 1.0, 1.0, 0.0, 0.3185, 1.0, 1.0, 0.0, 0.3185, 1.0, 1.0, 0.0, 0.3185, 1.0, 1.0, 0.0, 0.3185, 1.0, 1.0, 0.0, 0.3185, 1.0, 1.0, 0.0, 0.3185, 1.0, 1.0, 0.0, 0.3185, 1.0, 1.0, 0.0, 0.3185, 1.0, 1.0, 0.0, 0.3185, 1.0, 1.0, 0.0, 0.3185, 1.0, 1.0, 0.0, 0.3185, 1.0, 1.0, 0.0, 0.3185, 1.0, 1.0, 0.0, 0.3185, 1.0, 1.0, 0.0, 0.1329, 0.6038, 1.0, 0.0, 0.1329, 0.6038, 1.0, 0.0, 0.1329, 0.6038, 1.0, 0.0, 0.1329, 0.6038, 1.0, 0.0, 0.3185, 1.0, 1.0, 0.0, 0.3185, 1.0, 1.0, 0.0, 0.3185, 1.0, 1.0, 0.0, 0.3185, 1.0, 1.0, 0.0, 0.3185, 1.0, 1.0, 0.0, 0.3185, 1.0, 1.0, 0.0, 0.3185, 1.0, 1.0, 0.0, 0.3185, 1.0, 1.0, 0.0, 0.3185, 1.0, 1.0, 0.0, 0.3185, 1.0, 1.0, 0.0, 0.3185, 1.0, 1.0, 0.0, 0.3185, 1.0, 1.0, 0.0, 0.3185, 1.0, 1.0, 0.0, 0.3185, 1.0, 1.0, 0.0, 0.3185, 1.0, 1.0, 0.0, 0.3185, 1.0, 1.0, 0.0, 0.3185, 1.0, 1.0, 0.0, 0.3185, 1.0, 1.0, 0.0, 0.3185, 1.0, 1.0, 0.0, 0.3185, 1.0, 1.0, 0.0, 0.1329, 0.6038, 1.0, 0.0, 0.1329, 0.6038, 1.0, 0.0, 0.1329, 0.6038, 1.0, 0.0, 0.1329, 0.6038, 1.0, 0.0, 0.3185, 1.0, 1.0, 0.0, 0.3185, 1.0, 1.0, 0.0, 0.3185, 1.0, 1.0, 0.0, 0.3185, 1.0, 1.0, 0.0, 0.3185, 1.0, 1.0, 0.0, 0.3185, 1.0, 1.0, 0.0, 0.3185, 1.0, 1.0, 0.0, 0.3185, 1.0, 1.0, 0.0, 0.3185, 1.0, 1.0, 0.0, 0.3185, 1.0, 1.0, 0.0, 0.3185, 1.0, 1.0, 0.0, 0.3185, 1.0, 1.0, 0.0, 0.3185, 1.0, 1.0, 0.0, 0.3185, 1.0, 1.0, 0.0, 0.3185, 1.0, 1.0, 0.0, 0.3185, 1.0, 1.0, 0.0, 0.3185, 1.0, 1.0, 0.0, 0.3185, 1.0, 1.0, 0.0, 0.3185, 1.0, 1.0, 0.0, 0.3185, 1.0, 1.0, 0.0, 0.1329, 0.6038, 1.0, 0.0, 0.1329, 0.6038, 1.0, 0.0, 0.1329, 0.6038, 1.0, 0.0, 0.1329, 0.6038, 1.0, 0.0, 0.3185, 1.0, 1.0, 0.0, 0.3185, 1.0, 1.0, 0.0, 0.3185, 1.0, 1.0, 0.0, 0.3185, 1.0, 1.0, 0.0, 0.1329, 0.6038, 1.0, 0.0, 0.1329, 0.6038, 1.0, 0.0, 0.1329, 0.6038, 1.0, 0.0, 0.1329, 0.6038, 1.0, 0.0, 0.3185, 1.0, 1.0, 0.0, 0.3185, 1.0, 1.0, 0.0, 0.3185, 1.0, 1.0, 0.0, 0.3185, 1.0, 1.0, 0.0, 0.1329, 0.6038, 1.0, 0.0, 0.1329, 0.6038, 1.0, 0.0, 0.1329, 0.6038, 1.0, 0.0, 0.1329, 0.6038, 1.0, 0.0, 0.3185, 1.0, 1.0, 0.0, 0.3185, 1.0, 1.0, 0.0, 0.3185, 1.0, 1.0, 0.0, 0.3185, 1.0, 1.0, 0.0, 0.3185, 1.0, 1.0, 0.0, 0.3185, 1.0, 1.0, 0.0, 0.3185, 1.0, 1.0, 0.0, 0.3185, 1.0, 1.0, 0.0, 0.3185, 1.0, 1.0, 0.0, 0.3185, 1.0, 1.0, 0.0, 0.3185, 1.0, 1.0, 0.0, 0.3185, 1.0, 1.0, 0.0, 0.1329, 0.6038, 1.0, 0.0, 0.1329, 0.6038, 1.0, 0.0, 0.1329, 0.6038, 1.0, 0.0, 0.1329, 0.6038, 1.0, 0.0, 0.3185, 1.0, 1.0, 0.0, 0.3185, 1.0, 1.0, 0.0, 0.3185, 1.0, 1.0, 0.0, 0.3185, 1.0, 1.0, 0.0, 0.1329, 0.6038, 1.0, 0.0, 0.1329, 0.6038, 1.0, 0.0, 0.1329, 0.6038, 1.0, 0.0, 0.1329, 0.6038, 1.0, 0.0, 0.1329, 0.6038, 1.0, 0.0, 0.1329, 0.6038, 1.0, 0.0, 0.1329, 0.6038, 1.0, 0.0, 0.1329, 0.6038, 1.0, 0.0, 0.1329, 0.6038, 1.0, 0.0, 0.1329, 0.6038, 1.0, 0.0, 0.1329, 0.6038, 1.0, 0.0, 0.1329, 0.6038, 1.0, 0.0, 0.1329, 0.6038, 1.0, 0.0, 0.1329, 0.6038, 1.0, 0.0, 0.1329, 0.6038, 1.0, 0.0, 0.1329, 0.6038, 1.0, 0.0, 0.1329, 0.6038, 1.0, 0.0, 0.1329, 0.6038, 1.0, 0.0, 0.1329, 0.6038, 1.0, 0.0, 0.1329, 0.6038, 1.0, 0.0, 0.1329, 0.6038, 1.0, 0.0, 0.1329, 0.6038, 1.0, 0.0, 0.1329, 0.6038, 1.0, 0.0, 0.1329, 0.6038, 1.0, 0.0, 0.3185, 1.0, 1.0, 0.0, 0.3185, 1.0, 1.0, 0.0, 0.3185, 1.0, 1.0, 0.0, 0.3185, 1.0, 1.0, 0.0, 0.1329, 0.6038, 1.0, 0.0, 0.1329, 0.6038, 1.0, 0.0, 0.1329, 0.6038, 1.0, 0.0, 0.1329, 0.6038, 1.0, 0.0, 0.1329, 0.6038, 1.0, 0.0, 0.1329, 0.6038, 1.0, 0.0, 0.1329, 0.6038, 1.0, 0.0, 0.1329, 0.6038, 1.0, 0.0, 0.3185, 1.0, 1.0, 0.0, 0.3185, 1.0, 1.0, 0.0, 0.3185, 1.0, 1.0, 0.0, 0.3185, 1.0, 1.0, 0.0, 0.3185, 1.0, 1.0, 0.0, 0.3185, 1.0, 1.0, 0.0, 0.3185, 1.0, 1.0, 0.0, 0.3185, 1.0, 1.0, 0.0, 0.3185, 1.0, 1.0, 0.0, 0.3185, 1.0, 1.0, 0.0, 0.3185, 1.0, 1.0, 0.0, 0.3185, 1.0, 1.0, 0.0, 0.3185, 1.0, 1.0, 0.0, 0.3185, 1.0, 1.0, 0.0, 0.3185, 1.0, 1.0, 0.0, 0.3185, 1.0, 1.0, 0.0, 0.3185, 1.0, 1.0, 0.0, 0.3185, 1.0, 1.0, 0.0, 0.3185, 1.0, 1.0, 0.0, 0.3185, 1.0, 1.0, 0.0, 0.3185, 1.0, 1.0, 0.0, 0.3185, 1.0, 1.0, 0.0, 0.3185, 1.0, 1.0, 0.0, 0.3185, 1.0, 1.0, 0.0, 0.3185, 1.0, 1.0, 0.0, 0.3185, 1.0, 1.0, 0.0, 0.3185, 1.0, 1.0, 0.0, 0.3185, 1.0, 1.0, 0.0, 0.3185, 1.0, 1.0, 0.0, 0.3185, 1.0, 1.0, 0.0, 0.3185, 1.0, 1.0, 0.0, 0.3185, 1.0, 1.0, 0.0, 0.3185, 1.0, 1.0, 0.0, 0.3185, 1.0, 1.0, 0.0, 0.3185, 1.0, 1.0, 0.0, 0.3185, 1.0, 1.0, 0.0, 0.3185, 1.0, 1.0, 0.0, 0.3185, 1.0, 1.0, 0.0, 0.3185, 1.0, 1.0, 0.0, 0.3185, 1.0, 1.0, 0.0, 0.3185, 1.0, 1.0, 0.0, 0.3185, 1.0, 1.0, 0.0, 0.3185, 1.0, 1.0, 0.0, 0.3185, 1.0, 1.0, 0.0, 0.3185, 1.0, 1.0, 0.0, 0.3185, 1.0, 1.0, 0.0, 0.3185, 1.0, 1.0, 0.0, 0.3185, 1.0, 1.0, 0.0, 0.1329, 0.6038, 1.0, 0.0, 0.1329, 0.6038, 1.0, 0.0, 0.1329, 0.6038, 1.0, 0.0, 0.1329, 0.6038, 1.0, 0.0, 0.3185, 1.0, 1.0, 0.0, 0.3185, 1.0, 1.0, 0.0, 0.3185, 1.0, 1.0, 0.0, 0.3185, 1.0, 1.0, 0.0, 0.1329, 0.6038, 1.0, 0.0, 0.1329, 0.6038, 1.0, 0.0, 0.1329, 0.6038, 1.0, 0.0, 0.1329, 0.6038, 1.0, 0.0, 0.3185, 1.0, 1.0, 0.0, 0.3185, 1.0, 1.0, 0.0, 0.3185, 1.0, 1.0, 0.0, 0.3185, 1.0, 1.0, 0.0, 0.3185, 1.0, 1.0, 0.0, 0.3185, 1.0, 1.0, 0.0, 0.3185, 1.0, 1.0, 0.0, 0.3185, 1.0, 1.0, 0.0, 0.3185, 1.0, 1.0, 0.0, 0.3185, 1.0, 1.0, 0.0, 0.3185, 1.0, 1.0, 0.0, 0.3185, 1.0, 1.0, 0.0, 0.3185, 1.0, 1.0, 0.0, 0.3185, 1.0, 1.0, 0.0, 0.3185, 1.0, 1.0, 0.0, 0.3185, 1.0, 1.0, 0.0, 0.3185, 1.0, 1.0, 0.0, 0.3185, 1.0, 1.0, 0.0, 0.3185, 1.0, 1.0, 0.0, 0.3185, 1.0, 1.0, 0.0, 0.3185, 1.0, 1.0, 0.0, 0.3185, 1.0, 1.0, 0.0, 0.3185, 1.0, 1.0, 0.0, 0.3185, 1.0, 1.0, 0.0, 0.1329, 0.6038, 1.0, 0.0, 0.1329, 0.6038, 1.0, 0.0, 0.1329, 0.6038, 1.0, 0.0, 0.1329, 0.6038, 1.0, 0.0, 0.1329, 0.6038, 1.0, 0.0, 0.1329, 0.6038, 1.0, 0.0, 0.1329, 0.6038, 1.0, 0.0, 0.1329, 0.6038, 1.0, 0.0, 0.3185, 1.0, 1.0, 0.0, 0.3185, 1.0, 1.0, 0.0, 0.3185, 1.0, 1.0, 0.0, 0.3185, 1.0, 1.0, 0.0, 0.1329, 0.6038, 1.0, 0.0, 0.1329, 0.6038, 1.0, 0.0, 0.1329, 0.6038, 1.0, 0.0, 0.1329, 0.6038, 1.0, 0.0, 0.1329, 0.6038, 1.0, 0.0, 0.1329, 0.6038, 1.0, 0.0, 0.1329, 0.6038, 1.0, 0.0, 0.1329, 0.6038, 1.0, 0.0, 0.3185, 1.0, 1.0, 0.0, 0.3185, 1.0, 1.0, 0.0, 0.3185, 1.0, 1.0, 0.0, 0.3185, 1.0, 1.0, 0.0, 0.1329, 0.6038, 1.0, 0.0, 0.1329, 0.6038, 1.0, 0.0, 0.1329, 0.6038, 1.0, 0.0, 0.1329, 0.6038, 1.0, 0.0, 0.1329, 0.6038, 1.0, 0.0, 0.1329, 0.6038, 1.0, 0.0, 0.1329, 0.6038, 1.0, 0.0, 0.1329, 0.6038, 1.0, 0.0, 0.1329, 0.6038, 1.0, 0.0, 0.1329, 0.6038, 1.0, 0.0, 0.1329, 0.6038, 1.0, 0.0, 0.1329, 0.6038, 1.0, 0.0, 0.3185, 1.0, 1.0, 0.0, 0.3185, 1.0, 1.0, 0.0, 0.3185, 1.0, 1.0, 0.0, 0.3185, 1.0, 1.0, 0.0, 0.1329, 0.6038, 1.0, 0.0, 0.1329, 0.6038, 1.0, 0.0, 0.1329, 0.6038, 1.0, 0.0, 0.1329, 0.6038, 1.0, 0.0, 0.1329, 0.6038, 1.0, 0.0, 0.1329, 0.6038, 1.0, 0.0, 0.1329, 0.6038, 1.0, 0.0, 0.1329, 0.6038, 1.0, 0.0, 0.1329, 0.6038, 1.0, 0.0, 0.1329, 0.6038, 1.0, 0.0, 0.1329, 0.6038, 1.0, 0.0, 0.1329, 0.6038, 1.0, 0.0, 0.3185, 1.0, 1.0, 0.0, 0.3185, 1.0, 1.0, 0.0, 0.3185, 1.0, 1.0, 0.0, 0.3185, 1.0, 1.0, 0.0, 0.1329, 0.6038, 1.0, 0.0, 0.1329, 0.6038, 1.0, 0.0, 0.1329, 0.6038, 1.0, 0.0, 0.1329, 0.6038, 1.0, 0.0, 0.1329, 0.6038, 1.0, 0.0, 0.1329, 0.6038, 1.0, 0.0, 0.1329, 0.6038, 1.0, 0.0, 0.1329, 0.6038, 1.0, 0.0, 0.3185, 1.0, 1.0, 0.0, 0.3185, 1.0, 1.0, 0.0, 0.3185, 1.0, 1.0, 0.0, 0.3185, 1.0, 1.0, 0.0, 0.3185, 1.0, 1.0, 0.0, 0.3185, 1.0, 1.0, 0.0, 0.3185, 1.0, 1.0, 0.0, 0.3185, 1.0, 1.0, 0.0, 0.3185, 1.0, 1.0, 0.0, 0.3185, 1.0, 1.0, 0.0, 0.3185, 1.0, 1.0, 0.0, 0.3185, 1.0, 1.0, 0.0, 0.3185, 1.0, 1.0, 0.0, 0.3185, 1.0, 1.0, 0.0, 0.3185, 1.0, 1.0, 0.0, 0.3185, 1.0, 1.0, 0.0, 0.3185, 1.0, 1.0, 0.0, 0.3185, 1.0, 1.0, 0.0, 0.3185, 1.0, 1.0, 0.0, 0.3185, 1.0, 1.0, 0.0, 0.3185, 1.0, 1.0, 0.0, 0.3185, 1.0, 1.0, 0.0, 0.3185, 1.0, 1.0, 0.0, 0.3185, 1.0, 1.0, 0.0, 0.3185, 1.0, 1.0, 0.0, 0.3185, 1.0, 1.0, 0.0, 0.3185, 1.0, 1.0, 0.0, 0.3185, 1.0, 1.0, 0.0, 0.3185, 1.0, 1.0, 0.0, 0.3185, 1.0, 1.0, 0.0, 0.3185, 1.0, 1.0, 0.0, 0.3185, 1.0, 1.0, 0.0, 0.3185, 1.0, 1.0, 0.0, 0.3185, 1.0, 1.0, 0.0, 0.3185, 1.0, 1.0, 0.0, 0.3185, 1.0, 1.0, 0.0, 0.3185, 1.0, 1.0, 0.0, 0.3185, 1.0, 1.0, 0.0, 0.3185, 1.0, 1.0, 0.0, 0.3185, 1.0, 1.0, 0.0, 0.3185, 1.0, 1.0, 0.0, 0.3185, 1.0, 1.0, 0.0, 0.3185, 1.0, 1.0, 0.0, 0.3185, 1.0, 1.0, 0.0, 0.3185, 1.0, 1.0, 0.0, 0.3185, 1.0, 1.0, 0.0, 0.3185, 1.0, 1.0, 0.0, 0.3185, 1.0, 1.0, 0.0, 0.1329, 0.6038, 1.0, 0.0, 0.1329, 0.6038, 1.0, 0.0, 0.1329, 0.6038, 1.0, 0.0, 0.1329, 0.6038, 1.0, 0.0, 0.1329, 0.6038, 1.0, 0.0, 0.1329, 0.6038, 1.0, 0.0, 0.1329, 0.6038, 1.0, 0.0, 0.1329, 0.6038, 1.0, 0.0, 0.3185, 1.0, 1.0, 0.0, 0.3185, 1.0, 1.0, 0.0, 0.3185, 1.0, 1.0, 0.0, 0.3185, 1.0, 1.0, 0.0, 0.3185, 1.0, 1.0, 0.0, 0.3185, 1.0, 1.0, 0.0, 0.3185, 1.0, 1.0, 0.0, 0.3185, 1.0, 1.0, 0.0, 0.3185, 1.0, 1.0, 0.0, 0.3185, 1.0, 1.0, 0.0, 0.3185, 1.0, 1.0, 0.0, 0.3185, 1.0, 1.0, 0.0, 0.3185, 1.0, 1.0, 0.0, 0.3185, 1.0, 1.0, 0.0, 0.3185, 1.0, 1.0, 0.0, 0.3185, 1.0, 1.0, 0.0, 0.3185, 1.0, 1.0, 0.0, 0.3185, 1.0, 1.0, 0.0, 0.3185, 1.0, 1.0, 0.0, 0.3185, 1.0, 1.0, 0.0, 0.3185, 1.0, 1.0, 0.0, 0.3185, 1.0, 1.0, 0.0, 0.3185, 1.0, 1.0, 0.0, 0.3185, 1.0, 1.0, 0.0, 0.3185, 1.0, 1.0, 0.0, 0.3185, 1.0, 1.0, 0.0, 0.3185, 1.0, 1.0, 0.0, 0.3185, 1.0, 1.0, 0.0, 0.3185, 1.0, 1.0, 0.0, 0.3185, 1.0, 1.0, 0.0, 0.3185, 1.0, 1.0, 0.0, 0.3185, 1.0, 1.0, 0.0, 0.1329, 0.6038, 1.0, 0.0, 0.1329, 0.6038, 1.0, 0.0, 0.1329, 0.6038, 1.0, 0.0, 0.1329, 0.6038, 1.0, 0.0, 0.3185, 1.0, 1.0, 0.0, 0.3185, 1.0, 1.0, 0.0, 0.3185, 1.0, 1.0, 0.0, 0.3185, 1.0, 1.0, 0.0, 0.1329, 0.6038, 1.0, 0.0, 0.1329, 0.6038, 1.0, 0.0, 0.1329, 0.6038, 1.0, 0.0, 0.1329, 0.6038, 1.0, 0.0, 0.3185, 1.0, 1.0, 0.0, 0.3185, 1.0, 1.0, 0.0, 0.3185, 1.0, 1.0, 0.0, 0.3185, 1.0, 1.0, 0.0, 0.1329, 0.6038, 1.0, 0.0, 0.1329, 0.6038, 1.0, 0.0, 0.1329, 0.6038, 1.0, 0.0, 0.1329, 0.6038, 1.0, 0.0, 0.3185, 1.0, 1.0, 0.0, 0.3185, 1.0, 1.0, 0.0, 0.3185, 1.0, 1.0, 0.0, 0.3185, 1.0, 1.0, 0.0, 0.1329, 0.6038, 1.0, 0.0, 0.1329, 0.6038, 1.0, 0.0, 0.1329, 0.6038, 1.0, 0.0, 0.1329, 0.6038, 1.0, 0.0, 0.3185, 1.0, 1.0, 0.0, 0.3185, 1.0, 1.0, 0.0, 0.3185, 1.0, 1.0, 0.0, 0.3185, 1.0, 1.0, 0.0, 0.1329, 0.6038, 1.0, 0.0, 0.1329, 0.6038, 1.0, 0.0, 0.1329, 0.6038, 1.0, 0.0, 0.1329, 0.6038, 1.0, 0.0, 0.1329, 0.6038, 1.0, 0.0, 0.1329, 0.6038, 1.0, 0.0, 0.1329, 0.6038, 1.0, 0.0, 0.1329, 0.6038, 1.0, 0.0, 0.1329, 0.6038, 1.0, 0.0, 0.1329, 0.6038, 1.0, 0.0, 0.1329, 0.6038, 1.0, 0.0, 0.1329, 0.6038, 1.0, 0.0, 0.1329, 0.6038, 1.0, 0.0, 0.1329, 0.6038, 1.0, 0.0, 0.1329, 0.6038, 1.0, 0.0, 0.1329, 0.6038, 1.0, 0.0, 0.3185, 1.0, 1.0, 0.0, 0.3185, 1.0, 1.0, 0.0, 0.3185, 1.0, 1.0, 0.0, 0.3185, 1.0, 1.0, 0.0, 0.1329, 0.6038, 1.0, 0.0, 0.1329, 0.6038, 1.0, 0.0, 0.1329, 0.6038, 1.0, 0.0, 0.1329, 0.6038, 1.0, 0.0, 0.1329, 0.6038, 1.0, 0.0, 0.1329, 0.6038, 1.0, 0.0, 0.1329, 0.6038, 1.0, 0.0, 0.1329, 0.6038, 1.0, 0.0, 0.3185, 1.0, 1.0, 0.0, 0.3185, 1.0, 1.0, 0.0, 0.3185, 1.0, 1.0, 0.0, 0.3185, 1.0, 1.0, 0.0, 0.3185, 1.0, 1.0, 0.0, 0.3185, 1.0, 1.0, 0.0, 0.3185, 1.0, 1.0, 0.0, 0.3185, 1.0, 1.0, 0.0, 0.3185, 1.0, 1.0, 0.0, 0.3185, 1.0, 1.0, 0.0, 0.3185, 1.0, 1.0, 0.0, 0.3185, 1.0, 1.0, 0.0, 0.3185, 1.0, 1.0, 0.0, 0.3185, 1.0, 1.0, 0.0, 0.3185, 1.0, 1.0, 0.0, 0.3185, 1.0, 1.0, 0.0, 0.3185, 1.0, 1.0, 0.0, 0.3185, 1.0, 1.0, 0.0, 0.3185, 1.0, 1.0, 0.0, 0.3185, 1.0, 1.0, 0.0, 0.3185, 1.0, 1.0, 0.0, 0.3185, 1.0, 1.0, 0.0, 0.3185, 1.0, 1.0, 0.0, 0.3185, 1.0, 1.0, 0.0, 0.3185, 1.0, 1.0, 0.0, 0.3185, 1.0, 1.0, 0.0, 0.3185, 1.0, 1.0, 0.0, 0.3185, 1.0, 1.0, 0.0, 0.3185, 1.0, 1.0, 0.0, 0.3185, 1.0, 1.0, 0.0, 0.3185, 1.0, 1.0, 0.0, 0.3185, 1.0, 1.0, 0.0, 0.3185, 1.0, 1.0, 0.0, 0.3185, 1.0, 1.0, 0.0, 0.3185, 1.0, 1.0, 0.0, 0.3185, 1.0, 1.0, 0.0, 0.3185, 1.0, 1.0, 0.0, 0.3185, 1.0, 1.0, 0.0, 0.3185, 1.0, 1.0, 0.0, 0.3185, 1.0, 1.0, 0.0, 0.3185, 1.0, 1.0, 0.0, 0.3185, 1.0, 1.0, 0.0, 0.3185, 1.0, 1.0, 0.0, 0.3185, 1.0, 1.0, 0.0, 0.3185, 1.0, 1.0, 0.0, 0.3185, 1.0, 1.0, 0.0, 0.3185, 1.0, 1.0, 0.0, 0.3185, 1.0, 1.0, 0.0, 0.3185, 1.0, 1.0, 0.0, 0.3185, 1.0, 1.0, 0.0, 0.3185, 1.0, 1.0, 0.0, 0.3185, 1.0, 1.0, 0.0, 0.3185, 1.0, 1.0, 0.0, 0.3185, 1.0, 1.0, 0.0, 0.3185, 1.0, 1.0, 0.0, 0.3185, 1.0, 1.0, 0.0, 0.3185, 1.0, 1.0, 0.0, 0.3185, 1.0, 1.0, 0.0, 0.3185, 1.0, 1.0, 0.0, 0.3185, 1.0, 1.0, 0.0, 0.1329, 0.6038, 1.0, 0.0, 0.1329, 0.6038, 1.0, 0.0, 0.1329, 0.6038, 1.0, 0.0, 0.1329, 0.6038, 1.0, 0.0, 0.3185, 1.0, 1.0, 0.0, 0.3185, 1.0, 1.0, 0.0, 0.3185, 1.0, 1.0, 0.0, 0.3185, 1.0, 1.0, 0.0, 0.1329, 0.6038, 1.0, 0.0, 0.1329, 0.6038, 1.0, 0.0, 0.1329, 0.6038, 1.0, 0.0, 0.1329, 0.6038, 1.0, 0.0, 0.1329, 0.6038, 1.0, 0.0, 0.1329, 0.6038, 1.0, 0.0, 0.1329, 0.6038, 1.0, 0.0, 0.1329, 0.6038, 1.0, 0.0, 0.1329, 0.6038, 1.0, 0.0, 0.1329, 0.6038, 1.0, 0.0, 0.1329, 0.6038, 1.0, 0.0, 0.1329, 0.6038, 1.0, 0.0, 0.1329, 0.6038, 1.0, 0.0, 0.1329, 0.6038, 1.0, 0.0, 0.1329, 0.6038, 1.0, 0.0, 0.1329, 0.6038, 1.0, 0.0, 0.1329, 0.6038, 1.0, 0.0, 0.1329, 0.6038, 1.0, 0.0, 0.1329, 0.6038, 1.0, 0.0, 0.1329, 0.6038, 1.0, 0.0, 0.3185, 1.0, 1.0, 0.0, 0.3185, 1.0, 1.0, 0.0, 0.3185, 1.0, 1.0, 0.0, 0.3185, 1.0, 1.0, 0.0, 0.3185, 1.0, 1.0, 0.0, 0.3185, 1.0, 1.0, 0.0, 0.3185, 1.0, 1.0, 0.0, 0.3185, 1.0, 1.0, 0.0, 0.3185, 1.0, 1.0, 0.0, 0.3185, 1.0, 1.0, 0.0, 0.3185, 1.0, 1.0, 0.0, 0.3185, 1.0, 1.0, 0.0, 0.3185, 1.0, 1.0, 0.0, 0.3185, 1.0, 1.0, 0.0, 0.3185, 1.0, 1.0, 0.0, 0.3185, 1.0, 1.0, 0.0, 0.3185, 1.0, 1.0, 0.0, 0.3185, 1.0, 1.0, 0.0, 0.3185, 1.0, 1.0, 0.0, 0.3185, 1.0, 1.0, 0.0, 0.3185, 1.0, 1.0, 0.0, 0.3185, 1.0, 1.0, 0.0, 0.3185, 1.0, 1.0, 0.0, 0.3185, 1.0, 1.0, 0.0, 0.3185, 1.0, 1.0, 0.0, 0.3185, 1.0, 1.0, 0.0, 0.3185, 1.0, 1.0, 0.0, 0.3185, 1.0, 1.0, 0.0, 0.3185, 1.0, 1.0, 0.0, 0.3185, 1.0, 1.0, 0.0, 0.3185, 1.0, 1.0, 0.0, 0.3185, 1.0, 1.0, 0.0, 0.3185, 1.0, 1.0, 0.0, 0.3185, 1.0, 1.0, 0.0, 0.3185, 1.0, 1.0, 0.0, 0.3185, 1.0, 1.0, 0.0, 0.3185, 1.0, 1.0, 0.0, 0.3185, 1.0, 1.0, 0.0, 0.3185, 1.0, 1.0, 0.0, 0.3185, 1.0, 1.0, 0.0, 0.1329, 0.6038, 1.0, 0.0, 0.1329, 0.6038, 1.0, 0.0, 0.1329, 0.6038, 1.0, 0.0, 0.1329, 0.6038, 1.0, 0.0, 0.3185, 1.0, 1.0, 0.0, 0.3185, 1.0, 1.0, 0.0, 0.3185, 1.0, 1.0, 0.0, 0.3185, 1.0, 1.0, 0.0, 0.1329, 0.6038, 1.0, 0.0, 0.1329, 0.6038, 1.0, 0.0, 0.1329, 0.6038, 1.0, 0.0, 0.1329, 0.6038, 1.0, 0.0, 0.1329, 0.6038, 1.0, 0.0, 0.1329, 0.6038, 1.0, 0.0, 0.1329, 0.6038, 1.0, 0.0, 0.1329, 0.6038, 1.0, 0.0, 0.1329, 0.6038, 1.0, 0.0, 0.1329, 0.6038, 1.0, 0.0, 0.1329, 0.6038, 1.0, 0.0, 0.1329, 0.6038, 1.0, 0.0, 0.3185, 1.0, 1.0, 0.0, 0.3185, 1.0, 1.0, 0.0, 0.3185, 1.0, 1.0, 0.0, 0.3185, 1.0, 1.0, 0.0, 0.1329, 0.6038, 1.0, 0.0, 0.1329, 0.6038, 1.0, 0.0, 0.1329, 0.6038, 1.0, 0.0, 0.1329, 0.6038, 1.0, 0.0, 0.1329, 0.6038, 1.0, 0.0, 0.1329, 0.6038, 1.0, 0.0, 0.1329, 0.6038, 1.0, 0.0, 0.1329, 0.6038, 1.0, 0.0, 0.1329, 0.6038, 1.0, 0.0, 0.1329, 0.6038, 1.0, 0.0, 0.1329, 0.6038, 1.0, 0.0, 0.1329, 0.6038, 1.0, 0.0, 0.1329, 0.6038, 1.0, 0.0, 0.1329, 0.6038, 1.0, 0.0, 0.1329, 0.6038, 1.0, 0.0, 0.1329, 0.6038, 1.0, 0.0, 0.1329, 0.6038, 1.0, 0.0, 0.1329, 0.6038, 1.0, 0.0, 0.1329, 0.6038, 1.0, 0.0, 0.1329, 0.6038, 1.0, 0.0, 0.1329, 0.6038, 1.0, 0.0, 0.1329, 0.6038, 1.0, 0.0, 0.1329, 0.6038, 1.0, 0.0, 0.1329, 0.6038, 1.0])
me_icespear_001.use_remesh_preserve_volume = False
me_icespear_001.use_remesh_preserve_attributes = False
me_icespear_001.use_mirror_vertex_groups = False
me_icespear_001.update()

# ---- objects
ob_icespear = bpy.data.objects.new('iceSpear', me_icespear_001)

# ---- transforms, parenting, visibility, modifiers, constraints
ob_icespear.location = (0.05, 0.05, 0.65)
ob_icespear.rotation_euler = (-2.687e-07, 3.142, -2.029e-14)
ob_icespear.lineart.crease_threshold = 0.0

# ---- collection membership
col_collection_1.objects.link(ob_icespear)

# ---- scene / render settings (as saved in the file)
scene.frame_start = 1; scene.frame_end = 250; scene.frame_set(1)
scene.render.engine = 'BLENDER_EEVEE_NEXT'
scene.render.resolution_percentage = 50
scene.render.dither_intensity = 0.0
scene.cycles.use_denoising = False
scene.cycles.samples = 128
scene.cycles.sampling_pattern = 'TABULATED_SOBOL'
scene.cycles.use_adaptive_sampling = False
scene.cycles.use_light_tree = False
scene.cycles.blur_glossy = 0.0
scene.cycles.sample_clamp_indirect = 0.0
scene.view_settings.view_transform = 'Standard'
bpy.context.view_layer.update()

# ---- added for rendering (the .blend has no active camera and no usable light): camera, sun
cam_auto = bpy.data.cameras.new('AutoCamera')
cam_auto.lens = 50.0
cam_auto.sensor_width = 36.0
cam_auto.clip_end = 1000.0
ob_auto_camera = bpy.data.objects.new('AutoCamera', cam_auto)
scene.collection.objects.link(ob_auto_camera)
ob_auto_camera.location = (1.28869, -1.54643, 1.08095)
ob_auto_camera.rotation_euler = (1.09748, -7.21219e-08, 0.694738)
scene.camera = ob_auto_camera
light_auto_sun = bpy.data.lights.new('AutoSun', 'SUN')
light_auto_sun.energy = 3.0
light_auto_sun.angle = 0.0523599
ob_auto_sun = bpy.data.objects.new('AutoSun', light_auto_sun)
scene.collection.objects.link(ob_auto_sun)
ob_auto_sun.rotation_euler = (0.872665, 0.174533, 0.523599)
bpy.context.view_layer.update()
